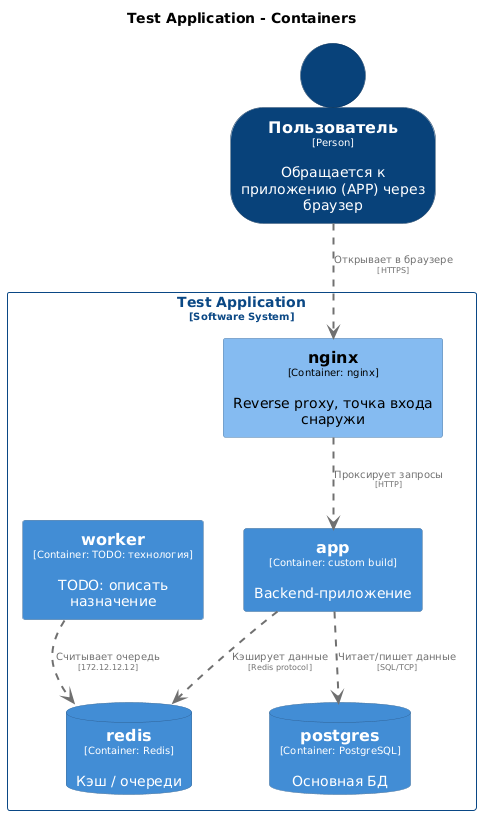

The diagram above was rendered by PlantUML. Its source (embedded in the PNG):
@startuml
set separator none
title Test Application - Containers

top to bottom direction

skinparam {
  arrowFontSize 10
  defaultTextAlignment center
  wrapWidth 200
  maxMessageSize 100
}

hide stereotype

skinparam rectangle<<TestApplication.app>> {
  BackgroundColor #438dd5
  FontColor #ffffff
  BorderColor #2e6295
  shadowing false
}
skinparam rectangle<<TestApplication.nginx>> {
  BackgroundColor #85bbf0
  FontColor #000000
  BorderColor #5d82a8
  shadowing false
}
skinparam database<<TestApplication.postgres>> {
  BackgroundColor #438dd5
  FontColor #ffffff
  BorderColor #2e6295
  shadowing false
}
skinparam database<<TestApplication.redis>> {
  BackgroundColor #438dd5
  FontColor #ffffff
  BorderColor #2e6295
  shadowing false
}
skinparam rectangle<<TestApplication.worker>> {
  BackgroundColor #438dd5
  FontColor #ffffff
  BorderColor #2e6295
  shadowing false
}
skinparam person<<Пользователь>> {
  BackgroundColor #08427b
  FontColor #ffffff
  BorderColor #052e56
  shadowing false
}
skinparam rectangle<<TestApplication>> {
  BorderColor #0b4884
  FontColor #0b4884
  shadowing false
}

person "==Пользователь\n<size:10>[Person]</size>\n\nОбращается к приложению (APP) через браузер" <<Пользователь>> as Пользователь

rectangle "Test Application\n<size:10>[Software System]</size>" <<TestApplication>> {
  rectangle "==worker\n<size:10>[Container: TODO: технология]</size>\n\nTODO: описать назначение" <<TestApplication.worker>> as TestApplication.worker
  rectangle "==nginx\n<size:10>[Container: nginx]</size>\n\nReverse proxy, точка входа снаружи" <<TestApplication.nginx>> as TestApplication.nginx
  rectangle "==app\n<size:10>[Container: custom build]</size>\n\nBackend-приложение" <<TestApplication.app>> as TestApplication.app
  database "==postgres\n<size:10>[Container: PostgreSQL]</size>\n\nОсновная БД" <<TestApplication.postgres>> as TestApplication.postgres
  database "==redis\n<size:10>[Container: Redis]</size>\n\nКэш / очереди" <<TestApplication.redis>> as TestApplication.redis
}

TestApplication.app .[#707070,thickness=2].> TestApplication.postgres : "<color:#707070>Читает/пишет данные\n<color:#707070><size:8>[SQL/TCP]</size>"
TestApplication.app .[#707070,thickness=2].> TestApplication.redis : "<color:#707070>Кэширует данные\n<color:#707070><size:8>[Redis protocol]</size>"
TestApplication.worker .[#707070,thickness=2].> TestApplication.redis : "<color:#707070>Считывает очередь\n<color:#707070><size:8>[172.12.12.12]</size>"
Пользователь .[#707070,thickness=2].> TestApplication.nginx : "<color:#707070>Открывает в браузере\n<color:#707070><size:8>[HTTPS]</size>"
TestApplication.nginx .[#707070,thickness=2].> TestApplication.app : "<color:#707070>Проксирует запросы\n<color:#707070><size:8>[HTTP]</size>"
@enduml